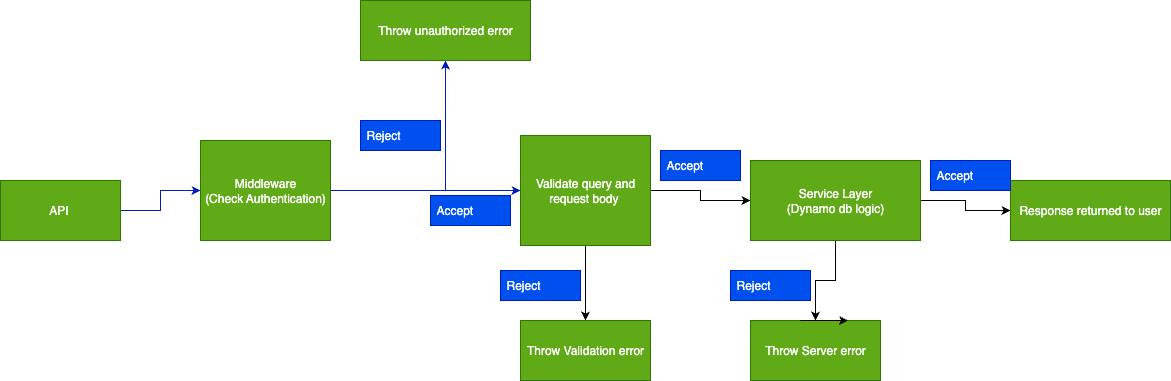

The diagram above was exported from draw.io. Its source (the exported page's mxGraphModel, read from the mxfile embedded in the PNG):
<mxGraphModel dx="1273" dy="861" grid="1" gridSize="10" guides="1" tooltips="1" connect="1" arrows="1" fold="1" page="1" pageScale="1" pageWidth="850" pageHeight="1100" background="#ffffff" math="0" shadow="0">
  <root>
    <mxCell id="0" />
    <mxCell id="1" parent="0" />
    <mxCell id="8K-g3tZzq4YhJtiafmMM-3" value="" style="edgeStyle=orthogonalEdgeStyle;rounded=0;orthogonalLoop=1;jettySize=auto;html=1;fillColor=#0050ef;strokeColor=#001DBC;" edge="1" parent="1" source="8K-g3tZzq4YhJtiafmMM-1" target="8K-g3tZzq4YhJtiafmMM-2">
      <mxGeometry relative="1" as="geometry" />
    </mxCell>
    <mxCell id="8K-g3tZzq4YhJtiafmMM-1" value="API&amp;nbsp;" style="rounded=0;whiteSpace=wrap;html=1;fillColor=#60a917;fontColor=#ffffff;strokeColor=#2D7600;" vertex="1" parent="1">
      <mxGeometry x="10" y="330" width="120" height="60" as="geometry" />
    </mxCell>
    <mxCell id="8K-g3tZzq4YhJtiafmMM-5" value="" style="edgeStyle=orthogonalEdgeStyle;rounded=0;orthogonalLoop=1;jettySize=auto;html=1;fillColor=#0050ef;strokeColor=#001DBC;" edge="1" parent="1" source="8K-g3tZzq4YhJtiafmMM-2" target="8K-g3tZzq4YhJtiafmMM-4">
      <mxGeometry relative="1" as="geometry" />
    </mxCell>
    <mxCell id="8K-g3tZzq4YhJtiafmMM-8" value="" style="edgeStyle=orthogonalEdgeStyle;rounded=0;orthogonalLoop=1;jettySize=auto;html=1;fillColor=#0050ef;strokeColor=#001DBC;" edge="1" parent="1" source="8K-g3tZzq4YhJtiafmMM-2" target="8K-g3tZzq4YhJtiafmMM-7">
      <mxGeometry relative="1" as="geometry" />
    </mxCell>
    <mxCell id="8K-g3tZzq4YhJtiafmMM-2" value="Middleware&lt;div&gt;(Check Authentication)&lt;/div&gt;" style="rounded=0;whiteSpace=wrap;html=1;fillColor=#60a917;fontColor=#ffffff;strokeColor=#2D7600;" vertex="1" parent="1">
      <mxGeometry x="210" y="290" width="130" height="100" as="geometry" />
    </mxCell>
    <mxCell id="8K-g3tZzq4YhJtiafmMM-4" value="Throw unauthorized error" style="rounded=0;whiteSpace=wrap;html=1;fillColor=#60a917;fontColor=#ffffff;strokeColor=#2D7600;" vertex="1" parent="1">
      <mxGeometry x="370" y="150" width="170" height="60" as="geometry" />
    </mxCell>
    <mxCell id="8K-g3tZzq4YhJtiafmMM-12" value="" style="edgeStyle=orthogonalEdgeStyle;rounded=0;orthogonalLoop=1;jettySize=auto;html=1;" edge="1" parent="1" source="8K-g3tZzq4YhJtiafmMM-7" target="8K-g3tZzq4YhJtiafmMM-11">
      <mxGeometry relative="1" as="geometry" />
    </mxCell>
    <mxCell id="8K-g3tZzq4YhJtiafmMM-14" value="" style="edgeStyle=orthogonalEdgeStyle;rounded=0;orthogonalLoop=1;jettySize=auto;html=1;" edge="1" parent="1" source="8K-g3tZzq4YhJtiafmMM-7" target="8K-g3tZzq4YhJtiafmMM-13">
      <mxGeometry relative="1" as="geometry" />
    </mxCell>
    <mxCell id="8K-g3tZzq4YhJtiafmMM-7" value="Validate query and request body&amp;nbsp;" style="rounded=0;whiteSpace=wrap;html=1;fillColor=#60a917;fontColor=#ffffff;strokeColor=#2D7600;" vertex="1" parent="1">
      <mxGeometry x="530" y="285" width="130" height="110" as="geometry" />
    </mxCell>
    <mxCell id="8K-g3tZzq4YhJtiafmMM-9" value="Reject" style="text;strokeColor=#001DBC;fillColor=#0050ef;align=left;verticalAlign=middle;spacingLeft=4;spacingRight=4;overflow=hidden;points=[[0,0.5],[1,0.5]];portConstraint=eastwest;rotatable=0;whiteSpace=wrap;html=1;fontColor=#ffffff;" vertex="1" parent="1">
      <mxGeometry x="510" y="420" width="80" height="30" as="geometry" />
    </mxCell>
    <mxCell id="8K-g3tZzq4YhJtiafmMM-10" value="Accept" style="text;strokeColor=#001DBC;fillColor=#0050ef;align=left;verticalAlign=middle;spacingLeft=4;spacingRight=4;overflow=hidden;points=[[0,0.5],[1,0.5]];portConstraint=eastwest;rotatable=0;whiteSpace=wrap;html=1;fontColor=#ffffff;" vertex="1" parent="1">
      <mxGeometry x="670" y="300" width="80" height="30" as="geometry" />
    </mxCell>
    <mxCell id="8K-g3tZzq4YhJtiafmMM-16" value="" style="edgeStyle=orthogonalEdgeStyle;rounded=0;orthogonalLoop=1;jettySize=auto;html=1;" edge="1" parent="1" source="8K-g3tZzq4YhJtiafmMM-11" target="8K-g3tZzq4YhJtiafmMM-15">
      <mxGeometry relative="1" as="geometry" />
    </mxCell>
    <mxCell id="8K-g3tZzq4YhJtiafmMM-19" value="" style="edgeStyle=orthogonalEdgeStyle;rounded=0;orthogonalLoop=1;jettySize=auto;html=1;" edge="1" parent="1" source="8K-g3tZzq4YhJtiafmMM-11" target="8K-g3tZzq4YhJtiafmMM-18">
      <mxGeometry relative="1" as="geometry" />
    </mxCell>
    <mxCell id="8K-g3tZzq4YhJtiafmMM-11" value="Service Layer&lt;div&gt;(Dynamo db logic)&lt;/div&gt;" style="rounded=0;whiteSpace=wrap;html=1;fillColor=#60a917;fontColor=#ffffff;strokeColor=#2D7600;" vertex="1" parent="1">
      <mxGeometry x="760" y="310" width="170" height="80" as="geometry" />
    </mxCell>
    <mxCell id="8K-g3tZzq4YhJtiafmMM-13" value="Throw Validation error" style="rounded=0;whiteSpace=wrap;html=1;fillColor=#60a917;fontColor=#ffffff;strokeColor=#2D7600;" vertex="1" parent="1">
      <mxGeometry x="530" y="470" width="130" height="60" as="geometry" />
    </mxCell>
    <mxCell id="8K-g3tZzq4YhJtiafmMM-15" value="Throw Server error" style="rounded=0;whiteSpace=wrap;html=1;fillColor=#60a917;fontColor=#ffffff;strokeColor=#2D7600;" vertex="1" parent="1">
      <mxGeometry x="760" y="470" width="130" height="60" as="geometry" />
    </mxCell>
    <mxCell id="8K-g3tZzq4YhJtiafmMM-17" value="Reject" style="text;strokeColor=#001DBC;fillColor=#0050ef;align=left;verticalAlign=middle;spacingLeft=4;spacingRight=4;overflow=hidden;points=[[0,0.5],[1,0.5]];portConstraint=eastwest;rotatable=0;whiteSpace=wrap;html=1;fontColor=#ffffff;" vertex="1" parent="1">
      <mxGeometry x="740" y="420" width="80" height="30" as="geometry" />
    </mxCell>
    <mxCell id="8K-g3tZzq4YhJtiafmMM-18" value="Response returned to user" style="rounded=0;whiteSpace=wrap;html=1;fillColor=#60a917;fontColor=#ffffff;strokeColor=#2D7600;" vertex="1" parent="1">
      <mxGeometry x="1020" y="330" width="160" height="60" as="geometry" />
    </mxCell>
    <mxCell id="8K-g3tZzq4YhJtiafmMM-20" value="Accept" style="text;strokeColor=#001DBC;fillColor=#0050ef;align=left;verticalAlign=middle;spacingLeft=4;spacingRight=4;overflow=hidden;points=[[0,0.5],[1,0.5]];portConstraint=eastwest;rotatable=0;whiteSpace=wrap;html=1;fontColor=#ffffff;" vertex="1" parent="1">
      <mxGeometry x="940" y="310" width="80" height="30" as="geometry" />
    </mxCell>
    <mxCell id="8K-g3tZzq4YhJtiafmMM-21" style="edgeStyle=orthogonalEdgeStyle;rounded=0;orthogonalLoop=1;jettySize=auto;html=1;exitX=0.5;exitY=0;exitDx=0;exitDy=0;entryX=0.75;entryY=0;entryDx=0;entryDy=0;" edge="1" parent="1" source="8K-g3tZzq4YhJtiafmMM-15" target="8K-g3tZzq4YhJtiafmMM-15">
      <mxGeometry relative="1" as="geometry">
        <Array as="points">
          <mxPoint x="810" y="470" />
          <mxPoint x="810" y="470" />
        </Array>
      </mxGeometry>
    </mxCell>
    <mxCell id="8K-g3tZzq4YhJtiafmMM-22" value="Accept" style="text;strokeColor=#001DBC;fillColor=#0050ef;align=left;verticalAlign=middle;spacingLeft=4;spacingRight=4;overflow=hidden;points=[[0,0.5],[1,0.5]];portConstraint=eastwest;rotatable=0;whiteSpace=wrap;html=1;fontColor=#ffffff;" vertex="1" parent="1">
      <mxGeometry x="440" y="345" width="80" height="30" as="geometry" />
    </mxCell>
    <mxCell id="8K-g3tZzq4YhJtiafmMM-23" value="Reject" style="text;strokeColor=#001DBC;fillColor=#0050ef;align=left;verticalAlign=middle;spacingLeft=4;spacingRight=4;overflow=hidden;points=[[0,0.5],[1,0.5]];portConstraint=eastwest;rotatable=0;whiteSpace=wrap;html=1;fontColor=#ffffff;" vertex="1" parent="1">
      <mxGeometry x="370" y="270" width="80" height="30" as="geometry" />
    </mxCell>
  </root>
</mxGraphModel>